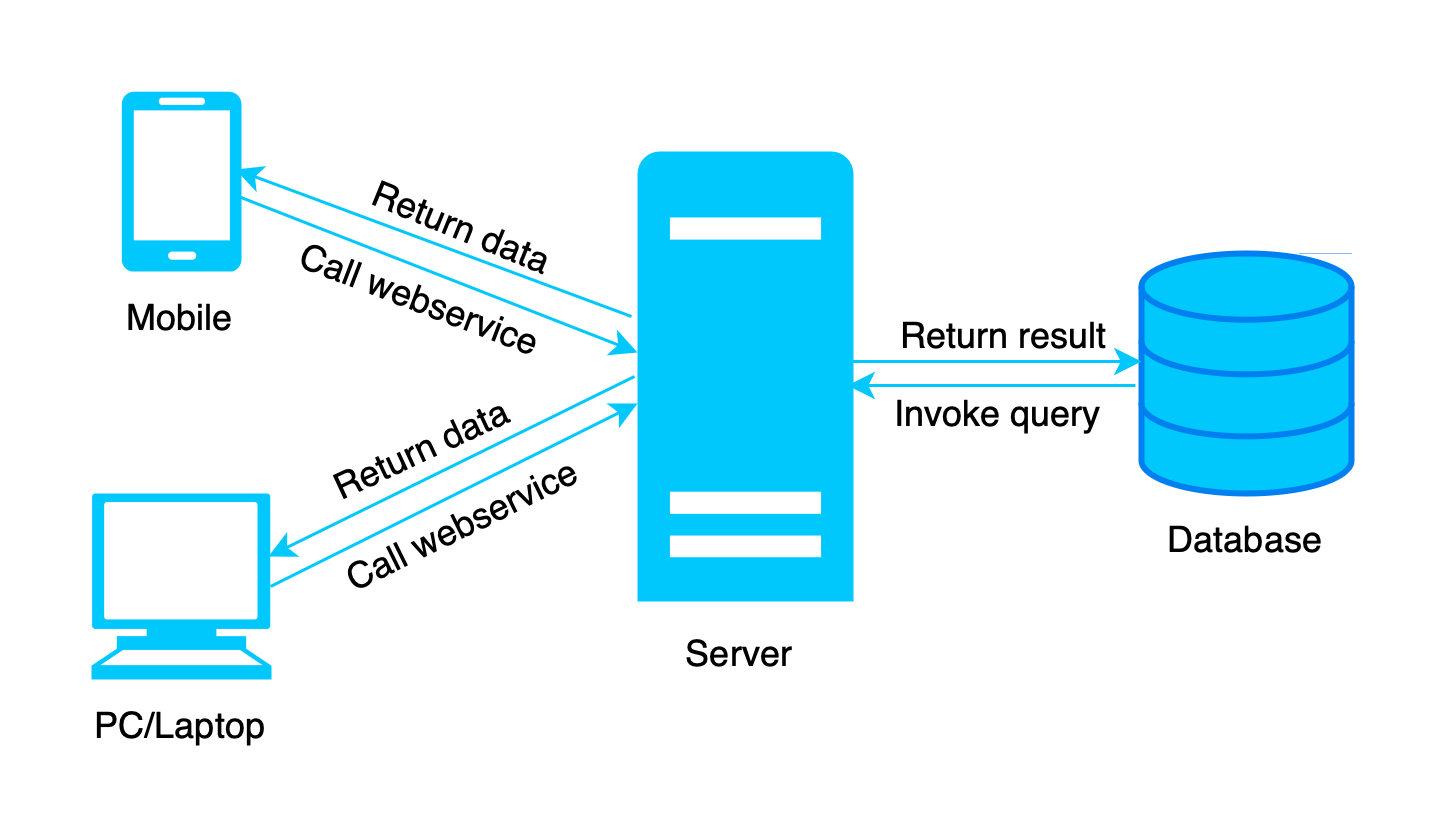

The diagram above was exported from draw.io. Its source (the exported page's mxGraphModel, read from the mxfile embedded in the PNG):
<mxGraphModel dx="758" dy="541" grid="1" gridSize="10" guides="1" tooltips="1" connect="1" arrows="1" fold="1" page="1" pageScale="1" pageWidth="827" pageHeight="1169" math="0" shadow="0">
  <root>
    <mxCell id="0" />
    <mxCell id="1" parent="0" />
    <mxCell id="2" value="" style="rounded=0;whiteSpace=wrap;html=1;strokeColor=none;" vertex="1" parent="1">
      <mxGeometry x="130" y="200" width="480.74" height="270" as="geometry" />
    </mxCell>
    <mxCell id="3" value="" style="verticalLabelPosition=bottom;html=1;verticalAlign=top;align=center;strokeColor=none;fillColor=#00C7FC;shape=mxgraph.azure.mobile;pointerEvents=1;" vertex="1" parent="1">
      <mxGeometry x="170" y="230" width="40" height="60" as="geometry" />
    </mxCell>
    <mxCell id="4" value="" style="shape=mxgraph.signs.tech.computer;html=1;pointerEvents=1;fillColor=#00C7FC;strokeColor=none;verticalLabelPosition=bottom;verticalAlign=top;align=center;" vertex="1" parent="1">
      <mxGeometry x="160" y="364" width="60" height="62" as="geometry" />
    </mxCell>
    <mxCell id="5" value="" style="html=1;verticalLabelPosition=bottom;align=center;labelBackgroundColor=#ffffff;verticalAlign=top;strokeWidth=2;strokeColor=#0080F0;shadow=0;dashed=0;shape=mxgraph.ios7.icons.data;fillColor=#00C7FC;" vertex="1" parent="1">
      <mxGeometry x="510" y="284" width="70" height="80" as="geometry" />
    </mxCell>
    <mxCell id="6" value="" style="sketch=0;aspect=fixed;pointerEvents=1;shadow=0;dashed=0;html=1;strokeColor=none;labelPosition=center;verticalLabelPosition=bottom;verticalAlign=top;align=center;fillColor=#00C7FC;shape=mxgraph.mscae.enterprise.server_generic" vertex="1" parent="1">
      <mxGeometry x="342" y="250" width="72" height="150" as="geometry" />
    </mxCell>
    <mxCell id="7" value="Database" style="text;html=1;strokeColor=none;fillColor=none;align=center;verticalAlign=middle;whiteSpace=wrap;rounded=0;" vertex="1" parent="1">
      <mxGeometry x="495" y="364" width="100" height="30" as="geometry" />
    </mxCell>
    <mxCell id="8" value="Server&amp;nbsp;" style="text;html=1;strokeColor=none;fillColor=none;align=center;verticalAlign=middle;whiteSpace=wrap;rounded=0;" vertex="1" parent="1">
      <mxGeometry x="343" y="402" width="70" height="30" as="geometry" />
    </mxCell>
    <mxCell id="9" value="PC/Laptop" style="text;html=1;strokeColor=none;fillColor=none;align=center;verticalAlign=middle;whiteSpace=wrap;rounded=0;" vertex="1" parent="1">
      <mxGeometry x="160" y="426" width="60" height="30" as="geometry" />
    </mxCell>
    <mxCell id="10" value="Mobile" style="text;html=1;strokeColor=none;fillColor=none;align=center;verticalAlign=middle;whiteSpace=wrap;rounded=0;" vertex="1" parent="1">
      <mxGeometry x="160" y="290" width="60" height="30" as="geometry" />
    </mxCell>
    <mxCell id="11" value="" style="endArrow=classic;html=1;rounded=0;strokeColor=#00C7FC;" edge="1" parent="1">
      <mxGeometry width="50" height="50" relative="1" as="geometry">
        <mxPoint x="413" y="320" as="sourcePoint" />
        <mxPoint x="510" y="320" as="targetPoint" />
      </mxGeometry>
    </mxCell>
    <mxCell id="12" value="" style="endArrow=classic;html=1;rounded=0;strokeColor=#00C7FC;exitX=-0.029;exitY=0.55;exitDx=0;exitDy=0;exitPerimeter=0;" edge="1" source="5" parent="1">
      <mxGeometry width="50" height="50" relative="1" as="geometry">
        <mxPoint x="480" y="420" as="sourcePoint" />
        <mxPoint x="412" y="328" as="targetPoint" />
      </mxGeometry>
    </mxCell>
    <mxCell id="13" value="Invoke query" style="text;html=1;strokeColor=none;fillColor=none;align=center;verticalAlign=middle;whiteSpace=wrap;rounded=0;" vertex="1" parent="1">
      <mxGeometry x="425" y="322" width="75" height="30" as="geometry" />
    </mxCell>
    <mxCell id="14" value="Return result" style="text;html=1;strokeColor=none;fillColor=none;align=center;verticalAlign=middle;whiteSpace=wrap;rounded=0;" vertex="1" parent="1">
      <mxGeometry x="427" y="296" width="75" height="30" as="geometry" />
    </mxCell>
    <mxCell id="15" value="" style="endArrow=classic;html=1;rounded=0;strokeColor=#00C7FC;" edge="1" parent="1">
      <mxGeometry width="50" height="50" relative="1" as="geometry">
        <mxPoint x="209" y="265" as="sourcePoint" />
        <mxPoint x="342" y="317" as="targetPoint" />
      </mxGeometry>
    </mxCell>
    <mxCell id="16" value="" style="endArrow=classic;html=1;rounded=0;strokeColor=#00C7FC;exitX=0.995;exitY=0.5;exitDx=0;exitDy=0;exitPerimeter=0;" edge="1" source="4" parent="1">
      <mxGeometry width="50" height="50" relative="1" as="geometry">
        <mxPoint x="370" y="440" as="sourcePoint" />
        <mxPoint x="342" y="334" as="targetPoint" />
      </mxGeometry>
    </mxCell>
    <mxCell id="17" value="" style="endArrow=classic;html=1;rounded=0;strokeColor=#00C7FC;entryX=0.983;entryY=0.339;entryDx=0;entryDy=0;entryPerimeter=0;" edge="1" target="4" parent="1">
      <mxGeometry width="50" height="50" relative="1" as="geometry">
        <mxPoint x="341" y="325" as="sourcePoint" />
        <mxPoint x="420" y="390" as="targetPoint" />
      </mxGeometry>
    </mxCell>
    <mxCell id="18" value="" style="endArrow=classic;html=1;rounded=0;strokeColor=#00C7FC;" edge="1" parent="1">
      <mxGeometry width="50" height="50" relative="1" as="geometry">
        <mxPoint x="340" y="305" as="sourcePoint" />
        <mxPoint x="208" y="256" as="targetPoint" />
      </mxGeometry>
    </mxCell>
    <mxCell id="19" value="Call webservice" style="text;html=1;strokeColor=none;fillColor=none;align=center;verticalAlign=middle;whiteSpace=wrap;rounded=0;rotation=20.9;" vertex="1" parent="1">
      <mxGeometry x="223" y="284" width="94" height="30" as="geometry" />
    </mxCell>
    <mxCell id="20" value="Call webservice" style="text;html=1;strokeColor=none;fillColor=none;align=center;verticalAlign=middle;whiteSpace=wrap;rounded=0;rotation=-26.2;" vertex="1" parent="1">
      <mxGeometry x="239.26" y="359" width="89.49" height="30" as="geometry" />
    </mxCell>
    <mxCell id="21" value="Return data" style="text;html=1;strokeColor=none;fillColor=none;align=center;verticalAlign=middle;whiteSpace=wrap;rounded=0;rotation=22.2;" vertex="1" parent="1">
      <mxGeometry x="248" y="260" width="72" height="30" as="geometry" />
    </mxCell>
    <mxCell id="22" value="Return data" style="text;html=1;strokeColor=none;fillColor=none;align=center;verticalAlign=middle;whiteSpace=wrap;rounded=0;rotation=-25.000000000000004;" vertex="1" parent="1">
      <mxGeometry x="235" y="334" width="70" height="30" as="geometry" />
    </mxCell>
  </root>
</mxGraphModel>